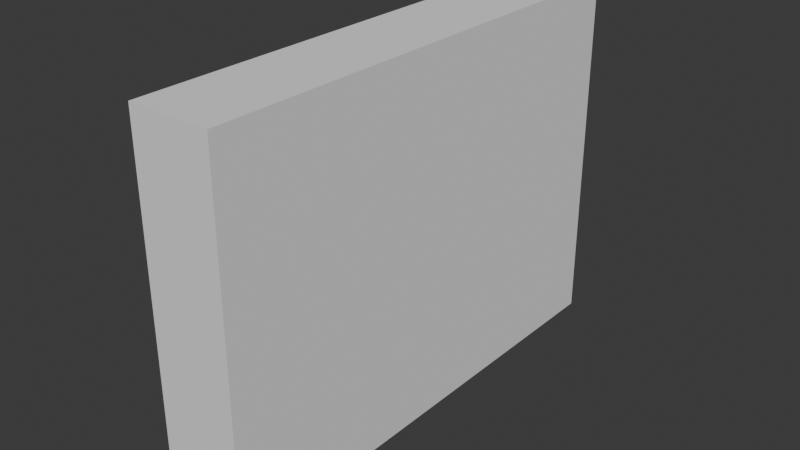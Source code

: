 # Source: DungeonWall.blend  (saved by Blender 4.0.36; exported with 4.5.12 LTS)
import bpy
from mathutils import Matrix  # noqa: F401  (used for matrix-valued properties, if any)

bpy.ops.wm.read_factory_settings(use_empty=True)
scene = bpy.context.scene
scene.name = 'Scene'

# ---- collections
col_collection = bpy.data.collections.new('Collection'); scene.collection.children.link(col_collection)

# ---- world
world_world = bpy.data.worlds.new('World'); scene.world = world_world
world_world.use_nodes = True; world_world.node_tree.nodes.clear()
_N = world_world.node_tree.nodes; _L = world_world.node_tree.links
n0 = _N.new('ShaderNodeOutputWorld'); n0.name = 'World Output'; n0.location = (300, 300)
n1 = _N.new('ShaderNodeBackground'); n1.name = 'Background'; n1.location = (10, 300)
n1.inputs[0].default_value = (0.05088, 0.05088, 0.05088, 1.0)
_L.new(n1.outputs[0], n0.inputs[0])
n0.is_active_output = True
world_world.color = (0.05088, 0.05088, 0.05088)
world_world.use_sun_shadow = False
world_world.sun_shadow_jitter_overblur = 0.0

# ---- meshes
me_cube_001 = bpy.data.meshes.new('Cube.001')
me_cube_001.from_pydata([(0.5, 0.0, 0.0), (0.5, 0.0, 2.2), (0.0, 0.0, 0.0), (0.0, 0.0, 2.2), (0.5, 3.0, 0.0), (0.5, 3.0, 2.2), (-1.49e-08, 3.0, 0.0), (-1.49e-08, 3.0, 2.2)], [], [(0, 1, 3, 2), (2, 3, 7, 6), (6, 7, 5, 4), (4, 5, 1, 0), (2, 6, 4, 0), (7, 3, 1, 5)])
_uv = me_cube_001.uv_layers.new(name='UVMap')
_uv.uv.foreach_set('vector', [0.375, 0.0, 0.625, 0.0, 0.625, 0.25, 0.375, 0.25, 0.375, 0.25, 0.625, 0.25, 0.625, 0.5, 0.375, 0.5, 0.375, 0.5, 0.625, 0.5, 0.625, 0.75, 0.375, 0.75, 0.375, 0.75, 0.625, 0.75, 0.625, 1.0, 0.375, 1.0, 0.125, 0.5, 0.375, 0.5, 0.375, 0.75, 0.125, 0.75, 0.625, 0.5, 0.875, 0.5, 0.875, 0.75, 0.625, 0.75])
me_cube_001.update()

# ---- objects
ob_cube = bpy.data.objects.new('Cube', me_cube_001)

# ---- transforms, parenting, visibility, modifiers, constraints
ob_cube.location = (0.0, 0.0, 0.0)

# ---- collection membership
col_collection.objects.link(ob_cube)

# ---- scene / render settings (as saved in the file)
scene.frame_start = 1; scene.frame_end = 250; scene.frame_set(0)
scene.render.engine = 'BLENDER_EEVEE_NEXT'
scene.cycles.sampling_pattern = 'TABULATED_SOBOL'
bpy.context.view_layer.update()

# ---- added for rendering (the .blend has no active camera and no usable light): camera, sun
cam_auto = bpy.data.cameras.new('AutoCamera')
cam_auto.lens = 50.0
cam_auto.sensor_width = 36.0
cam_auto.clip_end = 1000.0
ob_auto_camera = bpy.data.objects.new('AutoCamera', cam_auto)
scene.collection.objects.link(ob_auto_camera)
ob_auto_camera.location = (3.72298, -2.66758, 3.87839)
ob_auto_camera.rotation_euler = (1.09748, -7.21219e-08, 0.694738)
scene.camera = ob_auto_camera
light_auto_sun = bpy.data.lights.new('AutoSun', 'SUN')
light_auto_sun.energy = 3.0
light_auto_sun.angle = 0.0523599
ob_auto_sun = bpy.data.objects.new('AutoSun', light_auto_sun)
scene.collection.objects.link(ob_auto_sun)
ob_auto_sun.rotation_euler = (0.872665, 0.174533, 0.523599)
bpy.context.view_layer.update()
